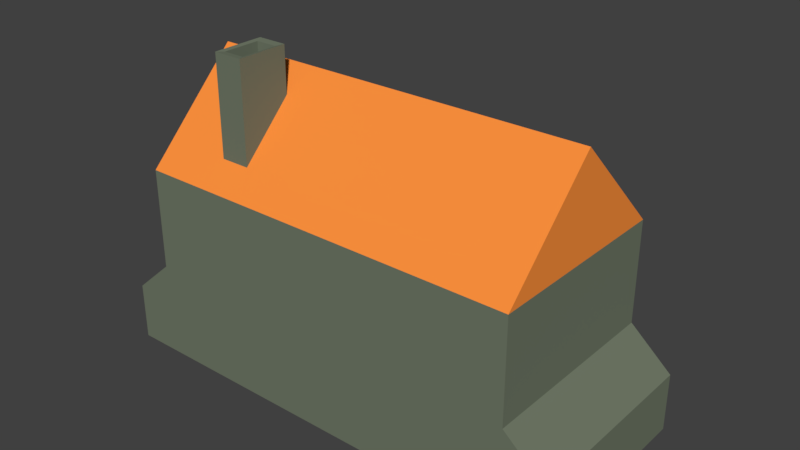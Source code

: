 # Source: TestHouse3.blend  (saved by Blender 2.79.0; exported with 4.5.12 LTS)
import bpy
from mathutils import Matrix  # noqa: F401  (used for matrix-valued properties, if any)

bpy.ops.wm.read_factory_settings(use_empty=True)
scene = bpy.context.scene
scene.name = 'Scene'

# ---- collections
col_collection_1 = bpy.data.collections.new('Collection 1'); scene.collection.children.link(col_collection_1)

# ---- materials (node trees are filled in below, after node groups)
mat_material_001 = bpy.data.materials.new('Material.001')
mat_material_001.alpha_threshold = 0.0
mat_material_001.use_transparent_shadow = False
mat_material_001.diffuse_color = (0.1665, 0.196, 0.1397, 1.0)
mat_material_001.roughness = 0.5
mat_material_002 = bpy.data.materials.new('Material.002')
mat_material_002.alpha_threshold = 0.0
mat_material_002.use_transparent_shadow = False
mat_material_002.diffuse_color = (0.0, 0.0, 0.0, 1.0)
mat_material_002.roughness = 0.5
mat_material_003 = bpy.data.materials.new('Material.003')
mat_material_003.alpha_threshold = 0.0
mat_material_003.use_transparent_shadow = False
mat_material_003.diffuse_color = (0.1329, 0.035, 0.02879, 1.0)
mat_material_003.roughness = 0.5
mat_material_004 = bpy.data.materials.new('Material.004')
mat_material_004.alpha_threshold = 0.0
mat_material_004.use_transparent_shadow = False
mat_material_004.diffuse_color = (1.0, 0.2872, 0.048, 1.0)
mat_material_004.roughness = 0.5

# ---- material node trees

# ---- world
world_world = bpy.data.worlds.new('World'); scene.world = world_world
world_world.color = (0.05088, 0.05088, 0.05088)
world_world.use_sun_shadow = False
world_world.sun_shadow_jitter_overblur = 0.0
world_world.cycles.sampling_method = 'MANUAL'

# ---- meshes
me_cube_001 = bpy.data.meshes.new('Cube.001')
me_cube_001.from_pydata([(-1.0, -1.0, -1.0), (-1.0, -1.0, 1.0), (-1.0, 1.0, -1.0), (-1.0, 1.0, 1.0), (1.0, -1.0, -1.0), (1.0, -1.0, 1.0), (1.0, 1.0, -1.0), (1.0, 1.0, 1.0), (-1.0, 0.0, 2.0), (1.0, 0.0, 2.0), (0.7143, 1.0, -1.0), (0.4286, 1.0, -1.0), (0.2312, 1.0, -1.0), (-0.2312, 1.0, -1.0), (-0.4286, 1.0, -1.0), (-0.7143, 1.0, -1.0), (-0.7143, 1.0, 1.0), (-0.4286, 1.0, 1.0), (-0.2312, 1.0, 1.0), (0.2312, 1.0, 1.0), (0.4286, 1.0, 1.0), (0.7143, 1.0, 1.0), (-0.7143, -1.0, -1.0), (-0.4286, -1.0, -1.0), (-0.2312, -1.0, -1.0), (0.2312, -1.0, -1.0), (0.4286, -1.0, -1.0), (0.7143, -1.0, -1.0), (0.7143, -1.0, 1.0), (0.4286, -1.0, 1.0), (0.2312, -1.0, 1.0), (-0.2312, -1.0, 1.0), (-0.4286, -1.0, 1.0), (-0.7143, -1.0, 1.0), (0.7143, 0.0, 2.0), (0.4286, 0.0, 2.0), (0.2312, 0.0, 2.0), (-0.2312, 0.0, 2.0), (-0.4286, 0.0, 2.0), (-0.7143, 0.0, 2.0), (-1.0, -1.0, 0.6779), (-1.0, 1.0, 0.6779), (1.0, 1.0, 0.6779), (1.0, -1.0, 0.6779), (0.7143, -1.0, 0.6779), (0.4286, -1.0, 0.6779), (0.2312, -1.0, 0.6779), (-0.2312, -1.0, 0.6779), (-0.4286, -1.0, 0.6779), (-0.7143, -1.0, 0.6779), (-0.7143, 1.0, 0.6779), (-0.4286, 1.0, 0.6779), (-0.2312, 1.0, 0.6779), (0.2312, 1.0, 0.6779), (0.4286, 1.0, 0.6779), (0.7143, 1.0, 0.6779), (-1.0, 1.0, -0.03288), (1.0, 1.0, -0.03288), (1.0, -1.0, -0.03288), (0.7143, -1.0, -0.03288), (0.4286, -1.0, -0.03288), (0.2312, -1.0, -0.03288), (-0.2312, -1.0, -0.03288), (-0.4286, -1.0, -0.03288), (-0.7143, -1.0, -0.03288), (-0.7143, 1.0, -0.03288), (-0.4286, 1.0, -0.03288), (-0.2312, 1.0, -0.03288), (0.2312, 1.0, -0.03288), (0.4286, 1.0, -0.03288), (0.7143, 1.0, -0.03288), (-1.0, -1.0, -0.03288), (0.2312, 0.721, -1.0), (-0.2312, 0.721, -1.0), (-0.2312, 0.721, -0.03288), (0.2312, 0.721, -0.03288), (-0.2312, 0.721, 0.6779), (0.2312, 0.721, 0.6779), (0.4286, 0.7677, 0.6779), (0.7143, 0.7677, 0.6779), (-0.7143, 0.7677, 0.6779), (-0.4286, 0.7677, 0.6779), (-0.7143, 0.7677, -0.03288), (-0.4286, 0.7677, -0.03288), (0.4286, 0.7677, -0.03288), (0.7143, 0.7677, -0.03288), (0.2085, 0.721, -0.9134), (-0.2085, 0.721, -0.9134), (-0.2085, 0.721, -0.04127), (0.2085, 0.721, -0.04127), (-0.2085, 0.721, 0.5997), (0.2085, 0.721, 0.5997), (0.2085, 0.9562, -0.9134), (-0.2085, 0.9562, -0.9134), (-0.2085, 0.9562, -0.04127), (0.2085, 0.9562, -0.04127), (-0.2085, 0.9562, 0.5997), (0.2085, 0.9562, 0.5997), (-0.4952, -0.7667, 1.233), (-0.6476, -0.7667, 1.233), (-0.4952, -0.2333, 1.767), (-0.6476, -0.2333, 1.767), (-0.4952, -0.7667, 2.24), (-0.6476, -0.7667, 2.24), (-0.4952, -0.2333, 2.24), (-0.6476, -0.2333, 2.24), (0.4286, 1.331, -1.0), (0.2312, 1.331, -1.0), (-0.2312, 1.331, -1.0), (-0.4286, 1.331, -1.0), (-0.4286, 1.331, -0.03288), (-0.2312, 1.331, -0.03288), (0.2312, 1.331, -0.03288), (0.4286, 1.331, -0.03288), (0.2312, 1.331, 0.6779), (0.4286, 1.331, 0.6779), (-0.4286, 1.331, 0.6779), (-0.2312, 1.331, 0.6779), (-1.214, 1.0, -1.0), (-1.214, -1.0, -1.0), (-1.214, 1.0, -0.4078), (1.214, 1.0, -0.4078), (1.214, 1.0, -1.0), (1.214, -1.0, -1.0), (1.214, -1.0, -0.4078), (-1.214, -1.0, -0.4078), (0.0, 1.0, 0.9896), (0.0, 1.0, 1.363), (0.0, 1.0, 1.363), (0.0, 1.0, 0.9896), (0.0, 1.331, 1.363), (0.0, 1.331, 0.9896), (0.0, 1.331, 1.363), (0.0, 1.331, 0.9896), (-0.516, -0.6938, 2.231), (-0.6268, -0.6938, 2.231), (-0.516, -0.3062, 2.231), (-0.6268, -0.3062, 2.231), (-0.516, -0.6938, 1.792), (-0.6268, -0.6938, 1.792), (-0.516, -0.3062, 1.792), (-0.6268, -0.3062, 1.792)], [], [(40, 1, 3, 41), (55, 21, 7, 42), (42, 7, 5, 43), (49, 33, 1, 40), (16, 3, 8, 39), (5, 7, 9), (3, 1, 8), (28, 5, 9, 34), (1, 33, 39, 8), (32, 38, 100, 98), (32, 31, 37, 38), (31, 30, 36, 37), (30, 29, 35, 36), (29, 28, 34, 35), (7, 21, 34, 9), (21, 20, 35, 34), (20, 19, 36, 35), (19, 18, 37, 36), (18, 17, 38, 37), (17, 16, 39, 38), (43, 5, 28, 44), (44, 28, 29, 45), (45, 29, 30, 46), (46, 30, 31, 47), (47, 31, 32, 48), (48, 32, 33, 49), (41, 3, 16, 50), (50, 16, 17, 51), (51, 17, 18, 52), (52, 18, 19, 53), (53, 19, 20, 54), (54, 20, 21, 55), (55, 70, 85, 79), (69, 11, 106, 113), (11, 12, 107, 106), (66, 65, 82, 83), (56, 41, 50, 65), (63, 48, 49, 64), (62, 47, 48, 63), (61, 46, 47, 62), (60, 45, 46, 61), (59, 44, 45, 60), (58, 43, 44, 59), (64, 49, 40, 71), (57, 42, 43, 58), (70, 55, 42, 57), (71, 40, 41, 56), (0, 71, 125, 119), (10, 70, 57, 6), (58, 4, 123, 124), (22, 64, 71, 0), (4, 58, 59, 27), (27, 59, 60, 26), (26, 60, 61, 25), (25, 61, 62, 24), (24, 62, 63, 23), (23, 63, 64, 22), (2, 56, 65, 15), (15, 65, 66, 14), (66, 51, 116, 110), (67, 52, 76, 74), (54, 69, 113, 115), (11, 69, 70, 10), (72, 73, 87, 86), (75, 72, 86, 89), (68, 12, 72, 75), (53, 68, 75, 77), (13, 67, 74, 73), (52, 53, 77, 76), (84, 78, 79, 85), (82, 80, 81, 83), (50, 51, 81, 80), (51, 66, 83, 81), (54, 55, 79, 78), (69, 54, 78, 84), (70, 69, 84, 85), (65, 50, 80, 82), (90, 91, 97, 96), (91, 89, 95, 97), (77, 75, 89, 91), (76, 77, 91, 90), (73, 74, 88, 87), (74, 76, 90, 88), (94, 96, 97, 95), (93, 94, 95, 92), (87, 88, 94, 93), (88, 90, 96, 94), (89, 86, 92, 95), (86, 87, 93, 92), (101, 99, 103, 105), (38, 39, 101, 100), (33, 32, 98, 99), (39, 33, 99, 101), (105, 103, 135, 137), (99, 98, 102, 103), (98, 100, 104, 102), (100, 101, 105, 104), (112, 114, 115, 113), (110, 116, 117, 111), (109, 110, 111, 108), (107, 112, 113, 106), (14, 66, 110, 109), (116, 51, 128, 132), (52, 67, 111, 117), (13, 14, 109, 108), (67, 13, 108, 111), (68, 53, 114, 112), (54, 115, 130, 127), (12, 68, 112, 107), (119, 125, 120, 118), (122, 121, 124, 123), (4, 6, 122, 123), (56, 2, 118, 120), (57, 58, 124, 121), (71, 56, 120, 125), (6, 57, 121, 122), (2, 0, 119, 118), (128, 129, 133, 132), (126, 127, 130, 131), (52, 117, 133, 129), (51, 52, 129, 128), (53, 54, 127, 126), (115, 114, 131, 130), (114, 53, 126, 131), (117, 116, 132, 133), (137, 135, 139, 141), (103, 102, 134, 135), (102, 104, 136, 134), (104, 105, 137, 136), (139, 138, 140, 141), (135, 134, 138, 139), (134, 136, 140, 138), (136, 137, 141, 140)])
me_cube_001.polygons.foreach_set('material_index', [0, 0, 0, 0, 3, 3, 3, 3, 3, 3, 3, 3, 3, 3, 3, 3, 3, 3, 3, 3, 0, 0, 0, 0, 0, 0, 0, 0, 0, 0, 0, 0, 0, 0, 0, 0, 0, 0, 0, 0, 0, 0, 0, 0, 0, 0, 0, 0, 0, 0, 0, 0, 0, 0, 0, 0, 0, 0, 0, 0, 0, 0, 0, 0, 0, 0, 0, 0, 0, 1, 1, 0, 0, 0, 0, 0, 0, 2, 2, 0, 0, 0, 0, 2, 2, 2, 2, 2, 2, 0, 3, 3, 3, 0, 0, 0, 0, 0, 0, 0, 0, 0, 0, 0, 0, 0, 0, 0, 0, 0, 0, 0, 0, 0, 0, 0, 0, 0, 0, 0, 0, 0, 0, 0, 0, 0, 0, 0, 0, 1, 0, 0, 0])
me_cube_001.materials.append(mat_material_001)
me_cube_001.materials.append(mat_material_002)
me_cube_001.materials.append(mat_material_003)
me_cube_001.materials.append(mat_material_004)
me_cube_001.use_remesh_preserve_volume = False
me_cube_001.use_remesh_preserve_attributes = False
me_cube_001.use_mirror_vertex_groups = False
me_cube_001.update()

# ---- objects
ob_cube = bpy.data.objects.new('Cube', me_cube_001)

# ---- transforms, parenting, visibility, modifiers, constraints
ob_cube.location = (0.0, 0.0, 0.0)
ob_cube.scale = (2.0, 1.0, 1.0)
ob_cube.lineart.crease_threshold = 0.0

# ---- collection membership
col_collection_1.objects.link(ob_cube)

# ---- scene / render settings (as saved in the file)
scene.frame_start = 1; scene.frame_end = 250; scene.frame_set(1)
scene.render.engine = 'BLENDER_EEVEE_NEXT'
scene.render.resolution_percentage = 50
scene.render.dither_intensity = 0.0
scene.cycles.use_denoising = False
scene.cycles.samples = 128
scene.cycles.sampling_pattern = 'TABULATED_SOBOL'
scene.cycles.use_adaptive_sampling = False
scene.cycles.use_light_tree = False
scene.cycles.blur_glossy = 0.0
scene.cycles.sample_clamp_indirect = 0.0
scene.view_settings.view_transform = 'Standard'
bpy.context.view_layer.update()

# ---- added for rendering (the .blend has no active camera and no usable light): camera, sun
cam_auto = bpy.data.cameras.new('AutoCamera')
cam_auto.lens = 50.0
cam_auto.sensor_width = 36.0
cam_auto.clip_end = 1000.0
ob_auto_camera = bpy.data.objects.new('AutoCamera', cam_auto)
scene.collection.objects.link(ob_auto_camera)
ob_auto_camera.location = (5.8166, -6.81444, 5.27325)
ob_auto_camera.rotation_euler = (1.09748, -7.21219e-08, 0.694738)
scene.camera = ob_auto_camera
light_auto_sun = bpy.data.lights.new('AutoSun', 'SUN')
light_auto_sun.energy = 3.0
light_auto_sun.angle = 0.0523599
ob_auto_sun = bpy.data.objects.new('AutoSun', light_auto_sun)
scene.collection.objects.link(ob_auto_sun)
ob_auto_sun.rotation_euler = (0.872665, 0.174533, 0.523599)
bpy.context.view_layer.update()
